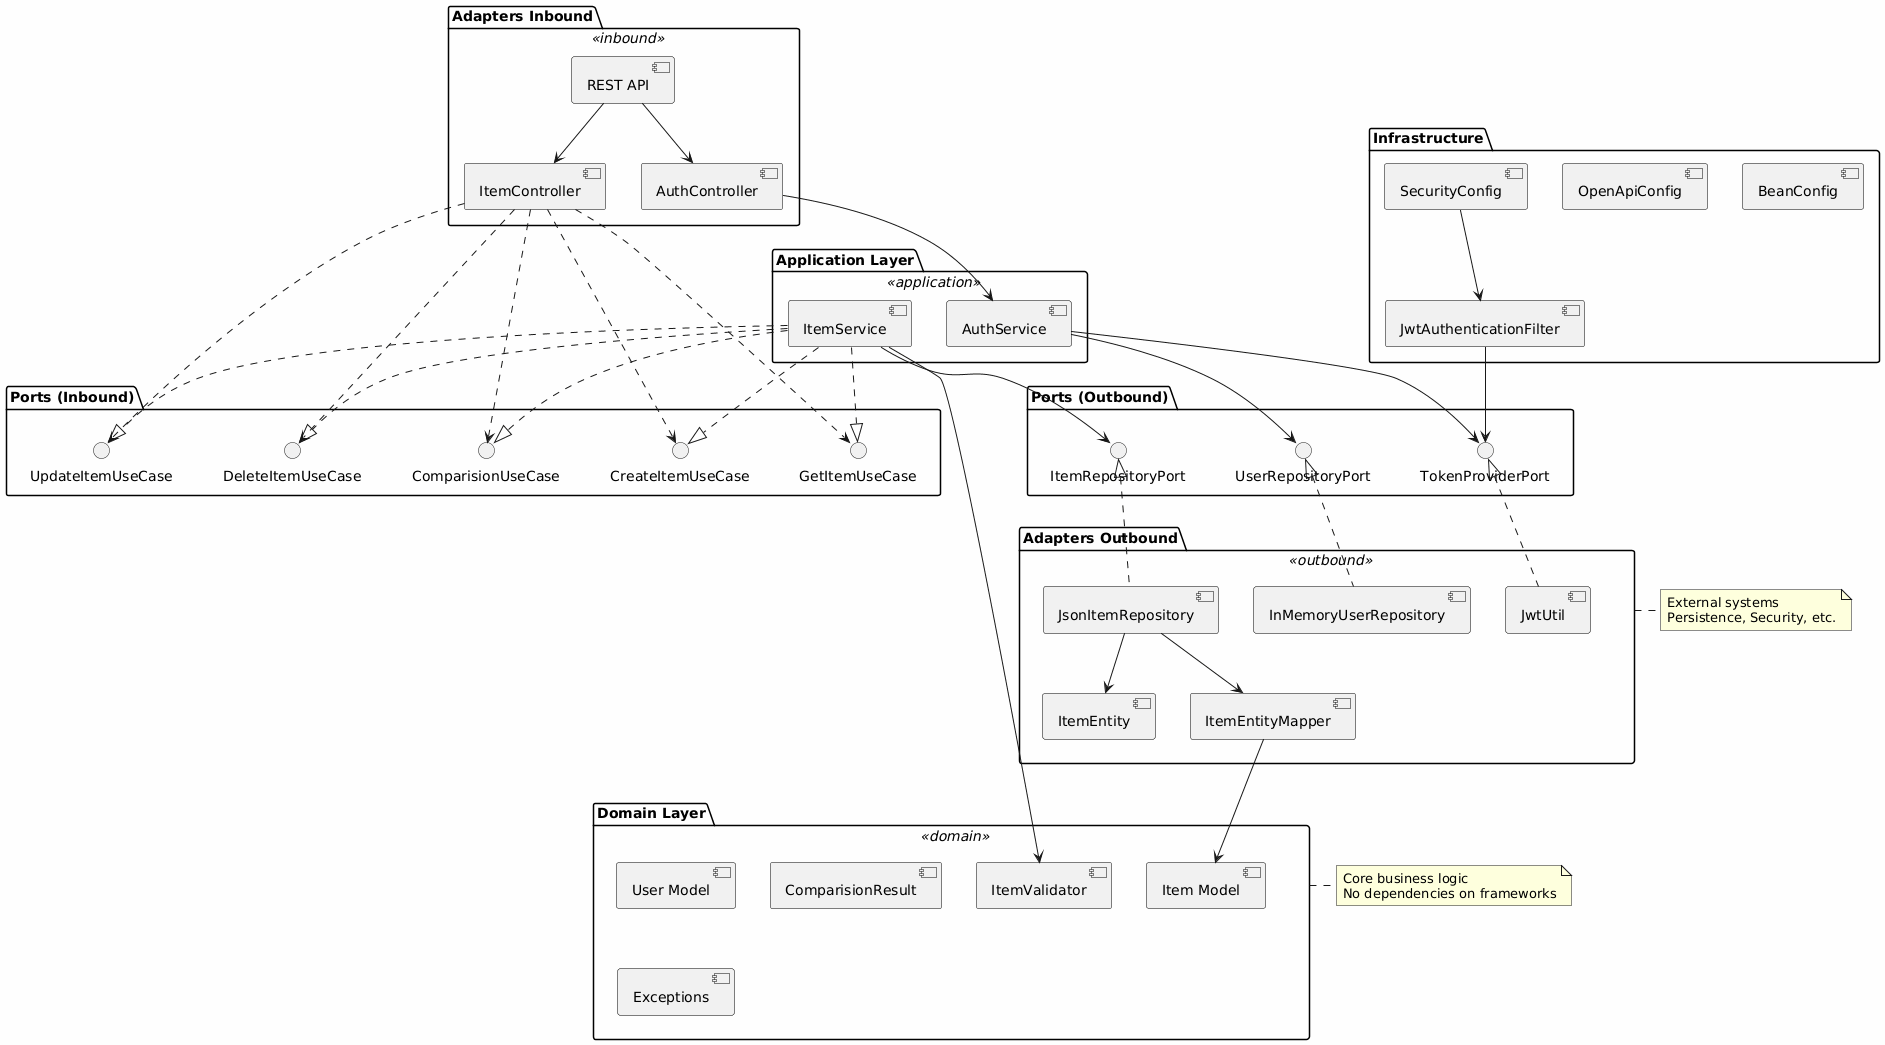

The diagram above was rendered by PlantUML. Its source (embedded in the PNG):
@startuml
!define RECTANGLE class

skinparam backgroundColor #FEFEFE
skinparam component {
  BackgroundColor<<domain>> LightYellow
  BackgroundColor<<application>> LightBlue
  BackgroundColor<<inbound>> LightGreen
  BackgroundColor<<outbound>> LightCoral
  BorderColor Black
}

package "Domain Layer" <<domain>> {
  [Item Model]
  [User Model]
  [ComparisionResult]
  [ItemValidator]
  [Exceptions]
}

package "Application Layer" <<application>> {
  [ItemService]
  [AuthService]
}

package "Ports (Inbound)" {
  interface "CreateItemUseCase" as CreateUC
  interface "GetItemUseCase" as GetUC
  interface "UpdateItemUseCase" as UpdateUC
  interface "DeleteItemUseCase" as DeleteUC
  interface "ComparisionUseCase" as CompareUC
}

package "Ports (Outbound)" {
  interface "ItemRepositoryPort" as ItemRepo
  interface "UserRepositoryPort" as UserRepo
  interface "TokenProviderPort" as TokenPort
}

package "Adapters Inbound" <<inbound>> {
  [ItemController]
  [AuthController]
  [REST API]
}

package "Adapters Outbound" <<outbound>> {
  [JsonItemRepository]
  [InMemoryUserRepository]
  [JwtUtil]
  [ItemEntity]
  [ItemEntityMapper]
}

package "Infrastructure" {
  [SecurityConfig]
  [JwtAuthenticationFilter]
  [OpenApiConfig]
  [BeanConfig]
}

' Connections
[REST API] --> [ItemController]
[REST API] --> [AuthController]

[ItemController] ..> CreateUC
[ItemController] ..> GetUC
[ItemController] ..> UpdateUC
[ItemController] ..> DeleteUC
[ItemController] ..> CompareUC

[AuthController] --> [AuthService]

[ItemService] ..|> CreateUC
[ItemService] ..|> GetUC
[ItemService] ..|> UpdateUC
[ItemService] ..|> DeleteUC
[ItemService] ..|> CompareUC

[ItemService] --> ItemRepo
[ItemService] --> [ItemValidator]
[AuthService] --> UserRepo
[AuthService] --> TokenPort

ItemRepo <|.. [JsonItemRepository]
UserRepo <|.. [InMemoryUserRepository]
TokenPort <|.. [JwtUtil]

[JsonItemRepository] --> [ItemEntity]
[JsonItemRepository] --> [ItemEntityMapper]

[ItemEntityMapper] --> [Item Model]

[SecurityConfig] --> [JwtAuthenticationFilter]
[JwtAuthenticationFilter] --> TokenPort

note right of [Domain Layer]
  Core business logic
  No dependencies on frameworks
end note

note right of [Adapters Outbound]
  External systems
  Persistence, Security, etc.
end note
@enduml